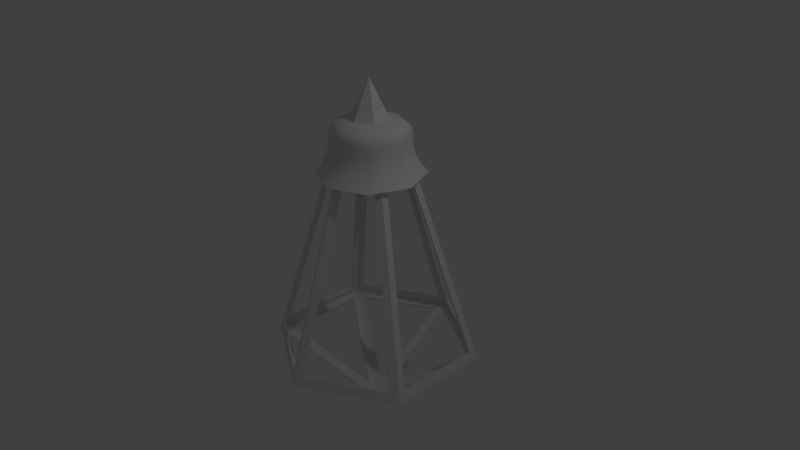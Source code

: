 # Source: lamp.blend  (saved by Blender 2.75.0; exported with 4.5.12 LTS)
import bpy
from mathutils import Matrix  # noqa: F401  (used for matrix-valued properties, if any)

bpy.ops.wm.read_factory_settings(use_empty=True)
scene = bpy.context.scene
scene.name = 'Scene'

# ---- collections
col_collection_1 = bpy.data.collections.new('Collection 1'); scene.collection.children.link(col_collection_1)

# ---- materials (node trees are filled in below, after node groups)
mat_material = bpy.data.materials.new('Material')
mat_material.alpha_threshold = 0.0
mat_material.use_transparent_shadow = False
mat_material.roughness = 0.5
mat_material.line_color = (0.0, 0.0, 0.0, 1.0)

# ---- material node trees

# ---- world
world_world = bpy.data.worlds.new('World'); scene.world = world_world
world_world.color = (0.05088, 0.05088, 0.05088)
world_world.use_sun_shadow = False
world_world.sun_shadow_jitter_overblur = 0.0
world_world.cycles.sampling_method = 'MANUAL'
world_world.cycles.sample_map_resolution = 256

# ---- cameras
cam_camera = bpy.data.cameras.new('Camera')
cam_camera.clip_end = 100.0
cam_camera.lens = 35.0
cam_camera.sensor_width = 32.0
cam_camera.sensor_height = 18.0
cam_camera.ortho_scale = 7.314
cam_camera.dof.focus_distance = 0.0
cam_camera.dof.aperture_fstop = 128.0

# ---- lights
light_lamp = bpy.data.lights.new('Lamp', 'POINT')
light_lamp.transmission_factor = 0.0
light_lamp.cutoff_distance = 30.0
light_lamp.energy = 100.0
light_lamp.shadow_buffer_clip_start = 1.001
light_lamp.shadow_soft_size = 0.1
light_lamp.shadow_maximum_resolution = 0.006
light_lamp.use_absolute_resolution = True
light_lamp.cycles.use_multiple_importance_sampling = False

# ---- meshes
me_cylinder_006 = bpy.data.meshes.new('Cylinder.006')
me_cylinder_006.from_pydata([(0.0, 1.0, -1.0), (-8.071e-09, -1.987e-08, 1.0), (0.866, 0.5, -1.0), (0.866, -0.5, -1.0), (-8.742e-08, -1.0, -1.0), (-0.866, -0.5, -1.0), (-0.866, 0.5, -1.0)], [], [(0, 2, 3, 4, 5, 6), (0, 1, 2), (2, 1, 3), (3, 1, 4), (4, 1, 5), (6, 1, 0), (5, 1, 6)])
me_cylinder_006.use_remesh_preserve_volume = False
me_cylinder_006.use_remesh_preserve_attributes = False
me_cylinder_006.use_mirror_vertex_groups = False
me_cylinder_006.update()
me_cylinder = bpy.data.meshes.new('Cylinder')
me_cylinder.from_pydata([], [], [])
me_cylinder.use_remesh_preserve_volume = False
me_cylinder.use_remesh_preserve_attributes = False
me_cylinder.use_mirror_vertex_groups = False
me_cylinder.update()
me_cube = bpy.data.meshes.new('Cube')
me_cube.from_pydata([], [], [])
me_cube.materials.append(mat_material)
me_cube.use_remesh_preserve_volume = False
me_cube.use_remesh_preserve_attributes = False
me_cube.use_mirror_vertex_groups = False
me_cube.update()
me_cylinder_004 = bpy.data.meshes.new('Cylinder.004')
me_cylinder_004.from_pydata([(0.07759, 0.5167, -0.9112), (0.08814, 1.311, 0.9055), (0.4087, 0.3255, -0.9112), (1.092, 0.732, 0.9055), (0.4087, -0.3255, -0.9112), (1.092, -0.732, 0.9055), (-0.07759, -0.5167, -0.9112), (-0.08814, -1.311, 0.9055), (-0.4862, -0.1911, -0.9112), (-1.18, -0.5793, 0.9055), (-0.4087, 0.3255, -0.9112), (-1.092, 0.732, 0.9055), (-0.07759, 0.5167, -0.9112), (0.4862, 0.1911, -0.9112), (1.18, 0.5793, 0.9055), (-0.08814, 1.311, 0.9055), (-6.3e-09, 0.4265, -0.9943), (0.09616, 1.248, 1.055), (-1.18, 0.5793, 0.9055), (-0.4862, 0.1911, -0.9112), (-1.092, -0.732, 0.9055), (-0.4087, -0.3255, -0.9112), (-0.3694, 0.2133, -0.9943), (0.08814, -1.311, 0.9055), (0.07759, -0.5167, -0.9112), (-0.3694, -0.2133, -0.9943), (1.18, -0.5793, 0.9055), (0.4862, -0.1911, -0.9112), (-4.723e-08, -0.4265, -0.9943), (0.09616, -1.248, 1.055), (1.129, 0.5407, 1.055), (0.3694, 0.2133, -0.9943), (0.3694, -0.2133, -0.9943), (1.033, -0.7073, 1.055), (0.09616, -0.1666, 1.599), (-0.09616, -1.248, 1.055), (1.129, -0.5407, 1.055), (-1.033, 0.7073, 1.055), (-1.033, -0.7073, 1.055), (-0.09616, -0.1666, 1.599), (-1.129, -0.5407, 1.055), (-1.144e-07, -1.4, 1.0), (0.1923, -1.33e-09, 1.599), (0.09616, 0.1666, 1.599), (1.212, -0.7, 1.0), (1.033, 0.7073, 1.055), (-0.09616, 1.248, 1.055), (-0.09616, 0.1666, 1.599), (1.212, 0.7, 1.0), (7.947e-09, 1.4, 1.0), (-1.129, 0.5407, 1.055), (-0.1923, 1.445e-08, 1.599), (-1.212, 0.7, 1.0), (-1.212, -0.7, 1.0), (-5.749e-08, 1.445e-08, 1.725), (-9.798e-09, 0.5282, -0.9943), (0.4574, 0.2641, -0.9943), (0.4574, -0.2641, -0.9943), (-5.597e-08, -0.5282, -0.9943), (-0.4574, -0.2641, -0.9943), (-0.4574, 0.2641, -0.9943)], [], [(0, 2, 56, 55), (1, 0, 55, 49), (12, 15, 49, 55), (11, 10, 60, 52), (10, 12, 55, 60), (15, 11, 52, 49), (9, 8, 59, 53), (8, 19, 60, 59), (18, 9, 53, 52), (19, 18, 52, 60), (7, 6, 58, 41), (6, 21, 59, 58), (20, 7, 41, 53), (21, 20, 53, 59), (5, 4, 57, 44), (4, 24, 58, 57), (23, 5, 44, 41), (24, 23, 41, 58), (13, 27, 57, 56), (27, 26, 44, 57), (33, 29, 41, 44), (29, 34, 54, 41), (34, 33, 44, 54), (35, 38, 53, 41), (39, 35, 41, 54), (38, 39, 54, 53), (3, 1, 49, 48), (2, 3, 48, 56), (14, 13, 56, 48), (26, 14, 48, 44), (36, 42, 54, 44), (42, 30, 48, 54), (30, 36, 44, 48), (43, 17, 49, 54), (45, 43, 54, 48), (17, 45, 48, 49), (37, 46, 49, 52), (46, 47, 54, 49), (47, 37, 52, 54), (40, 50, 52, 53), (50, 51, 54, 52), (51, 40, 53, 54), (31, 16, 55, 56), (32, 31, 56, 57), (28, 32, 57, 58), (25, 28, 58, 59), (22, 25, 59, 60), (16, 22, 60, 55)])
me_cylinder_004.use_remesh_preserve_volume = False
me_cylinder_004.use_remesh_preserve_attributes = False
me_cylinder_004.use_mirror_vertex_groups = False
me_cylinder_004.update()

# ---- curves / text
cu_beziercurve = bpy.data.curves.new('BezierCurve', 'CURVE')
cu_beziercurve.dimensions = '3D'
_sp = cu_beziercurve.splines.new('BEZIER'); _sp.bezier_points.add(1)
_sp.bezier_points.foreach_set('co', [0.2226, -0.9717, -7.336e-08, 0.9559, -0.1774, 0.05928])
_sp.bezier_points.foreach_set('handle_left', [-0.3194, -1.517, 0.0474, 0.03949, -0.2438, 0.05928])
_sp.bezier_points.foreach_set('handle_right', [0.7173, -0.4737, -0.04325, 1.953, -0.1051, 0.05928])
for _p, _l, _r in zip(_sp.bezier_points, ['ALIGNED', 'ALIGNED'], ['ALIGNED', 'ALIGNED']): _p.handle_left_type = _l; _p.handle_right_type = _r
_sp.order_u = 0
_sp.order_v = 0
cu_beziercurve.use_path = True
cu_beziercurve.use_path_clamp = True
cu_beziercurve.bevel_resolution = 0
cu_beziercurve.fill_mode = 'HALF'
cu_nurbscircle = bpy.data.curves.new('NurbsCircle', 'CURVE')
cu_nurbscircle.dimensions = '3D'
_sp = cu_nurbscircle.splines.new('NURBS'); _sp.points.add(7)
_sp.points.foreach_set('co', [0.0, -1.0, 0.0, 1.0, -1.0, -1.0, 0.0, 0.3536, -1.0, 0.0, 0.0, 1.0, -1.0, 1.0, 0.0, 0.3536, 0.0, 1.0, 0.0, 1.0, 1.0, 1.0, 0.0, 0.3536, 1.0, 0.0, 0.0, 1.0, 1.0, -1.0, 0.0, 0.3536])
_sp.order_v = 0
_sp.resolution_u = 1
_sp.use_cyclic_u = True
cu_nurbscircle.use_path = True
cu_nurbscircle.use_path_clamp = True
cu_nurbscircle.bevel_mode = 'OBJECT'
cu_nurbscircle.bevel_resolution = 0
cu_nurbscircle.resolution_u = 1
cu_nurbscircle.fill_mode = 'FULL'

# ---- objects
ob_cylinder_001 = bpy.data.objects.new('Cylinder.001', me_cylinder_006)
ob_beziercurve = bpy.data.objects.new('BezierCurve', cu_beziercurve)
ob_nurbscircle = bpy.data.objects.new('NurbsCircle', cu_nurbscircle)
ob_cylinder = bpy.data.objects.new('Cylinder', me_cylinder)
ob_cube = bpy.data.objects.new('Cube', me_cube)
ob_lamp = bpy.data.objects.new('Lamp', light_lamp)
ob_camera = bpy.data.objects.new('Camera', cam_camera)
ob_cylinder_002 = bpy.data.objects.new('Cylinder.002', me_cylinder_004)

# ---- transforms, parenting, visibility, modifiers, constraints
ob_cylinder_001.location = (0.0, 0.0, 2.049)
ob_cylinder_001.scale = (0.3065, 0.3065, 0.3065)
ob_cylinder_001.lineart.crease_threshold = 0.0
ob_beziercurve.location = (1.177, 3.976, 1.417)
ob_beziercurve.rotation_euler = (2.007, -0.02908, -1.975)
ob_beziercurve.lineart.crease_threshold = 0.0
ob_nurbscircle.location = (0.0, 0.0, 2.032)
ob_nurbscircle.scale = (0.9082, 0.9082, 0.9082)
ob_nurbscircle.lineart.crease_threshold = 0.0
ob_cylinder.location = (-0.7923, -1.315, -0.6168)
ob_cylinder.lineart.crease_threshold = 0.0
ob_cube.location = (0.0, 0.0, 0.0)
ob_cube.scale = (0.1787, 0.1787, 0.1787)
ob_cube.lock_rotations_4d = False
ob_cube.empty_display_type = 'ARROWS'
ob_cube.lineart.crease_threshold = 0.0
ob_lamp.location = (4.076, 1.005, 5.904)
ob_lamp.rotation_euler = (0.6503, 0.05522, 1.866)
ob_lamp.lock_rotations_4d = False
ob_lamp.empty_display_type = 'ARROWS'
ob_lamp.color = (0.0, 0.0, 0.0, 0.0)
ob_lamp.lineart.crease_threshold = 0.0
ob_camera.location = (7.481, -6.508, 5.344)
ob_camera.rotation_euler = (1.109, 0.01082, 0.8149)
ob_camera.lock_rotations_4d = False
ob_camera.empty_display_type = 'ARROWS'
ob_camera.color = (0.0, 0.0, 0.0, 0.0)
ob_camera.display_type = 'WIRE'
ob_camera.lineart.crease_threshold = 0.0
ob_cylinder_002.location = (0.0, 0.0, 0.0)
ob_cylinder_002.rotation_euler = (3.142, -0.0, 0.0)
ob_cylinder_002.scale = (1.0, 1.0, 1.344)
ob_cylinder_002.lineart.crease_threshold = 0.0
_m = ob_cylinder_002.modifiers.new('Solidify', 'SOLIDIFY')
_m.thickness = 0.029
_m.nonmanifold_thickness_mode = 'FIXED'
_m.nonmanifold_merge_threshold = 0.0003
cu_nurbscircle.bevel_object = ob_beziercurve

# ---- collection membership
col_collection_1.objects.link(ob_cylinder_001)
col_collection_1.objects.link(ob_beziercurve)
col_collection_1.objects.link(ob_nurbscircle)
col_collection_1.objects.link(ob_cylinder)
col_collection_1.objects.link(ob_cube)
col_collection_1.objects.link(ob_lamp)
col_collection_1.objects.link(ob_camera)
col_collection_1.objects.link(ob_cylinder_002)

# ---- scene / render settings (as saved in the file)
scene.camera = ob_camera
scene.frame_start = 1; scene.frame_end = 250; scene.frame_set(1)
scene.render.engine = 'BLENDER_EEVEE_NEXT'
scene.render.resolution_percentage = 50
scene.render.dither_intensity = 0.0
scene.cycles.use_denoising = False
scene.cycles.samples = 10
scene.cycles.sampling_pattern = 'TABULATED_SOBOL'
scene.cycles.light_sampling_threshold = 0.0
scene.cycles.use_adaptive_sampling = False
scene.cycles.use_light_tree = False
scene.cycles.blur_glossy = 0.0
scene.cycles.pixel_filter_type = 'GAUSSIAN'
scene.cycles.sample_clamp_indirect = 0.0
scene.view_settings.view_transform = 'Standard'
bpy.context.view_layer.update()

